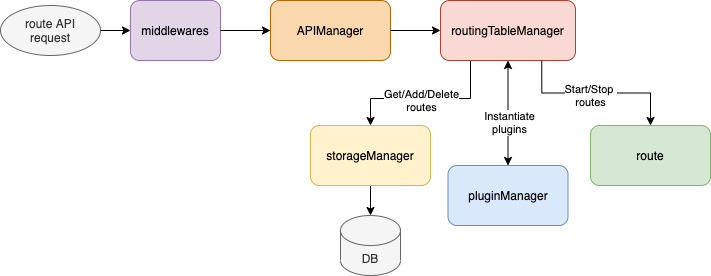

The diagram above was exported from draw.io. Its source (the exported page's mxGraphModel, read from the mxfile embedded in the PNG):
<mxGraphModel dx="1361" dy="736" grid="1" gridSize="10" guides="1" tooltips="1" connect="1" arrows="1" fold="1" page="1" pageScale="1" pageWidth="850" pageHeight="400" math="0" shadow="0">
  <root>
    <mxCell id="0" />
    <mxCell id="1" parent="0" />
    <mxCell id="FZmSzJo51VD7YW5Q13t2-1" value="APIManager" style="rounded=1;whiteSpace=wrap;html=1;fillColor=#fad7ac;strokeColor=#b46504;" vertex="1" parent="1">
      <mxGeometry x="300" y="55" width="120" height="60" as="geometry" />
    </mxCell>
    <mxCell id="FZmSzJo51VD7YW5Q13t2-2" value="middlewares" style="rounded=1;whiteSpace=wrap;html=1;fillColor=#e1d5e7;strokeColor=#9673a6;" vertex="1" parent="1">
      <mxGeometry x="160" y="55" width="90" height="60" as="geometry" />
    </mxCell>
    <mxCell id="FZmSzJo51VD7YW5Q13t2-12" style="edgeStyle=orthogonalEdgeStyle;rounded=0;orthogonalLoop=1;jettySize=auto;html=1;entryX=0.5;entryY=0;entryDx=0;entryDy=0;" edge="1" parent="1" source="FZmSzJo51VD7YW5Q13t2-3" target="FZmSzJo51VD7YW5Q13t2-9">
      <mxGeometry relative="1" as="geometry">
        <mxPoint x="490" y="190" as="targetPoint" />
        <Array as="points">
          <mxPoint x="500" y="153" />
          <mxPoint x="400" y="153" />
        </Array>
      </mxGeometry>
    </mxCell>
    <mxCell id="FZmSzJo51VD7YW5Q13t2-22" value="Get/Add/Delete&lt;br&gt;routes" style="edgeLabel;html=1;align=center;verticalAlign=middle;resizable=0;points=[];" vertex="1" connectable="0" parent="FZmSzJo51VD7YW5Q13t2-12">
      <mxGeometry x="0.1685" y="1" relative="1" as="geometry">
        <mxPoint x="8" as="offset" />
      </mxGeometry>
    </mxCell>
    <mxCell id="FZmSzJo51VD7YW5Q13t2-16" style="edgeStyle=orthogonalEdgeStyle;rounded=0;orthogonalLoop=1;jettySize=auto;html=1;startArrow=classic;startFill=1;" edge="1" parent="1" source="FZmSzJo51VD7YW5Q13t2-3" target="FZmSzJo51VD7YW5Q13t2-13">
      <mxGeometry relative="1" as="geometry" />
    </mxCell>
    <mxCell id="FZmSzJo51VD7YW5Q13t2-21" value="Instantiate&lt;br&gt;plugins" style="edgeLabel;html=1;align=center;verticalAlign=middle;resizable=0;points=[];" vertex="1" connectable="0" parent="FZmSzJo51VD7YW5Q13t2-16">
      <mxGeometry x="0.1569" y="1" relative="1" as="geometry">
        <mxPoint as="offset" />
      </mxGeometry>
    </mxCell>
    <mxCell id="FZmSzJo51VD7YW5Q13t2-19" style="edgeStyle=orthogonalEdgeStyle;rounded=0;orthogonalLoop=1;jettySize=auto;html=1;exitX=0.75;exitY=1;exitDx=0;exitDy=0;startArrow=none;startFill=0;" edge="1" parent="1" source="FZmSzJo51VD7YW5Q13t2-3" target="FZmSzJo51VD7YW5Q13t2-18">
      <mxGeometry relative="1" as="geometry" />
    </mxCell>
    <mxCell id="FZmSzJo51VD7YW5Q13t2-23" value="Start/Stop&amp;nbsp;&lt;br&gt;routes" style="edgeLabel;html=1;align=center;verticalAlign=middle;resizable=0;points=[];" vertex="1" connectable="0" parent="FZmSzJo51VD7YW5Q13t2-19">
      <mxGeometry x="-0.0927" y="-2" relative="1" as="geometry">
        <mxPoint x="2.2" as="offset" />
      </mxGeometry>
    </mxCell>
    <mxCell id="FZmSzJo51VD7YW5Q13t2-3" value="routingTableManager" style="rounded=1;whiteSpace=wrap;html=1;fillColor=#fad9d5;strokeColor=#ae4132;" vertex="1" parent="1">
      <mxGeometry x="470" y="55" width="135" height="60" as="geometry" />
    </mxCell>
    <mxCell id="FZmSzJo51VD7YW5Q13t2-5" value="route API&lt;br&gt;request" style="ellipse;whiteSpace=wrap;html=1;fillColor=#f5f5f5;strokeColor=#666666;fontColor=#333333;" vertex="1" parent="1">
      <mxGeometry x="30" y="60" width="100" height="50" as="geometry" />
    </mxCell>
    <mxCell id="FZmSzJo51VD7YW5Q13t2-6" value="" style="endArrow=classic;html=1;exitX=1;exitY=0.5;exitDx=0;exitDy=0;entryX=0;entryY=0.5;entryDx=0;entryDy=0;" edge="1" parent="1" source="FZmSzJo51VD7YW5Q13t2-5" target="FZmSzJo51VD7YW5Q13t2-2">
      <mxGeometry width="50" height="50" relative="1" as="geometry">
        <mxPoint x="400" y="210" as="sourcePoint" />
        <mxPoint x="450" y="160" as="targetPoint" />
      </mxGeometry>
    </mxCell>
    <mxCell id="FZmSzJo51VD7YW5Q13t2-7" value="" style="endArrow=classic;html=1;exitX=1;exitY=0.5;exitDx=0;exitDy=0;" edge="1" parent="1" source="FZmSzJo51VD7YW5Q13t2-2" target="FZmSzJo51VD7YW5Q13t2-1">
      <mxGeometry width="50" height="50" relative="1" as="geometry">
        <mxPoint x="400" y="210" as="sourcePoint" />
        <mxPoint x="450" y="160" as="targetPoint" />
      </mxGeometry>
    </mxCell>
    <mxCell id="FZmSzJo51VD7YW5Q13t2-8" value="" style="endArrow=classic;html=1;exitX=1;exitY=0.5;exitDx=0;exitDy=0;" edge="1" parent="1" source="FZmSzJo51VD7YW5Q13t2-1" target="FZmSzJo51VD7YW5Q13t2-3">
      <mxGeometry width="50" height="50" relative="1" as="geometry">
        <mxPoint x="400" y="210" as="sourcePoint" />
        <mxPoint x="450" y="160" as="targetPoint" />
      </mxGeometry>
    </mxCell>
    <mxCell id="FZmSzJo51VD7YW5Q13t2-11" style="edgeStyle=orthogonalEdgeStyle;rounded=0;orthogonalLoop=1;jettySize=auto;html=1;entryX=0.5;entryY=0;entryDx=0;entryDy=0;entryPerimeter=0;" edge="1" parent="1" source="FZmSzJo51VD7YW5Q13t2-9" target="FZmSzJo51VD7YW5Q13t2-10">
      <mxGeometry relative="1" as="geometry" />
    </mxCell>
    <mxCell id="FZmSzJo51VD7YW5Q13t2-9" value="storageManager" style="rounded=1;whiteSpace=wrap;html=1;fillColor=#fff2cc;strokeColor=#d6b656;" vertex="1" parent="1">
      <mxGeometry x="340" y="180" width="120" height="60" as="geometry" />
    </mxCell>
    <mxCell id="FZmSzJo51VD7YW5Q13t2-10" value="DB" style="shape=cylinder3;whiteSpace=wrap;html=1;boundedLbl=1;backgroundOutline=1;size=15;fillColor=#f5f5f5;strokeColor=#666666;fontColor=#333333;" vertex="1" parent="1">
      <mxGeometry x="370" y="270" width="60" height="60" as="geometry" />
    </mxCell>
    <mxCell id="FZmSzJo51VD7YW5Q13t2-13" value="pluginManager" style="rounded=1;whiteSpace=wrap;html=1;fillColor=#dae8fc;strokeColor=#6c8ebf;" vertex="1" parent="1">
      <mxGeometry x="477.5" y="220" width="120" height="60" as="geometry" />
    </mxCell>
    <mxCell id="FZmSzJo51VD7YW5Q13t2-18" value="route" style="rounded=1;whiteSpace=wrap;html=1;fillColor=#d5e8d4;strokeColor=#82b366;" vertex="1" parent="1">
      <mxGeometry x="620" y="180" width="120" height="60" as="geometry" />
    </mxCell>
  </root>
</mxGraphModel>